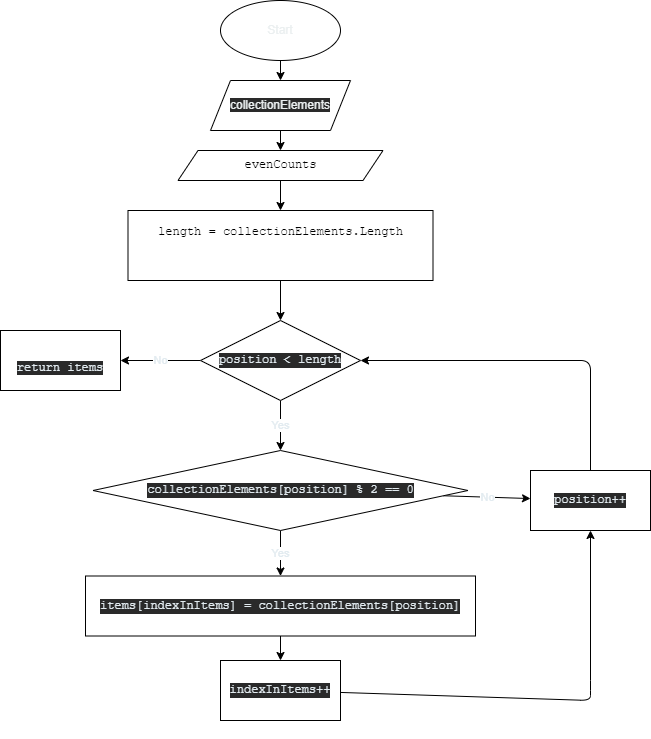

The diagram above was exported from draw.io. Its source (the exported page's mxGraphModel, read from the mxfile embedded in the PNG):
<mxGraphModel dx="1016" dy="1649" grid="1" gridSize="10" guides="1" tooltips="1" connect="1" arrows="1" fold="1" page="1" pageScale="1" pageWidth="827" pageHeight="1169" math="0" shadow="0">
  <root>
    <mxCell id="0" />
    <mxCell id="1" parent="0" />
    <mxCell id="6" value="" style="edgeStyle=none;html=1;fontColor=#EBEFF0;" parent="1" source="4" target="5" edge="1">
      <mxGeometry relative="1" as="geometry" />
    </mxCell>
    <mxCell id="4" value="Start" style="ellipse;whiteSpace=wrap;html=1;fontColor=#EBEFF0;" parent="1" vertex="1">
      <mxGeometry x="270" y="-1160" width="120" height="60" as="geometry" />
    </mxCell>
    <mxCell id="8" value="" style="edgeStyle=none;html=1;fontColor=#EBEFF0;" parent="1" source="5" target="7" edge="1">
      <mxGeometry relative="1" as="geometry" />
    </mxCell>
    <mxCell id="5" value="&#10;&#10;&lt;span style=&quot;color: rgb(235, 239, 240); font-family: helvetica; font-size: 12px; font-style: normal; font-weight: 400; letter-spacing: normal; text-align: center; text-indent: 0px; text-transform: none; word-spacing: 0px; background-color: rgb(42, 42, 42); display: inline; float: none;&quot;&gt;collectionElements&lt;/span&gt;&#10;&#10;" style="shape=parallelogram;perimeter=parallelogramPerimeter;whiteSpace=wrap;html=1;fixedSize=1;fontColor=#EBEFF0;" parent="1" vertex="1">
      <mxGeometry x="260" y="-1080" width="140" height="50" as="geometry" />
    </mxCell>
    <mxCell id="10" value="" style="edgeStyle=none;html=1;fontColor=#E2EBF0;" parent="1" source="7" target="9" edge="1">
      <mxGeometry relative="1" as="geometry" />
    </mxCell>
    <mxCell id="7" value="&#10;&#10;&lt;pre style=&quot;font-style: normal; font-weight: 400; letter-spacing: normal; text-indent: 0px; text-transform: none; word-spacing: 0px; overflow-wrap: break-word;&quot;&gt;evenCounts&lt;/pre&gt;&#10;&#10;" style="shape=parallelogram;perimeter=parallelogramPerimeter;whiteSpace=wrap;html=1;fixedSize=1;fontColor=default;" parent="1" vertex="1">
      <mxGeometry x="227.5" y="-1010" width="205" height="30" as="geometry" />
    </mxCell>
    <mxCell id="12" value="" style="edgeStyle=none;html=1;fontColor=#E2EBF0;" parent="1" source="9" target="11" edge="1">
      <mxGeometry relative="1" as="geometry" />
    </mxCell>
    <mxCell id="9" value="&lt;pre style=&quot;color: rgb(226 , 235 , 240) ; text-align: left ; overflow-wrap: break-word&quot;&gt;&lt;pre style=&quot;color: rgb(0 , 0 , 0) ; overflow-wrap: break-word&quot;&gt;length = collectionElements.Length&lt;/pre&gt;&lt;pre style=&quot;color: rgb(0 , 0 , 0) ; overflow-wrap: break-word&quot;&gt;&lt;br&gt;&lt;/pre&gt;&lt;/pre&gt;" style="whiteSpace=wrap;html=1;fontColor=#EBEFF0;" parent="1" vertex="1">
      <mxGeometry x="177.5" y="-950" width="305" height="70" as="geometry" />
    </mxCell>
    <mxCell id="14" value="No" style="edgeStyle=none;html=1;fontColor=#E2EBF0;" parent="1" source="11" target="13" edge="1">
      <mxGeometry relative="1" as="geometry" />
    </mxCell>
    <mxCell id="16" value="Yes" style="edgeStyle=none;html=1;fontColor=#E2EBF0;" parent="1" source="11" target="15" edge="1">
      <mxGeometry relative="1" as="geometry" />
    </mxCell>
    <mxCell id="11" value="&#10;&#10;&lt;pre style=&quot;color: rgb(226 , 235 , 240) ; font-size: 12px ; font-style: normal ; font-weight: 400 ; letter-spacing: normal ; text-align: left ; text-indent: 0px ; text-transform: none ; word-spacing: 0px ; background-color: rgb(42 , 42 , 42) ; overflow-wrap: break-word&quot;&gt;position &amp;lt; length&lt;/pre&gt;&#10;&#10;" style="rhombus;whiteSpace=wrap;html=1;fontColor=#EBEFF0;" parent="1" vertex="1">
      <mxGeometry x="250" y="-840" width="160" height="80" as="geometry" />
    </mxCell>
    <mxCell id="13" value="&lt;br&gt;&lt;br&gt;&lt;pre style=&quot;color: rgb(226 , 235 , 240) ; font-size: 12px ; font-style: normal ; font-weight: 400 ; letter-spacing: normal ; text-align: left ; text-indent: 0px ; text-transform: none ; word-spacing: 0px ; background-color: rgb(42 , 42 , 42) ; overflow-wrap: break-word&quot;&gt;return items&lt;/pre&gt;&lt;br&gt;" style="whiteSpace=wrap;html=1;fontColor=#EBEFF0;" parent="1" vertex="1">
      <mxGeometry x="50" y="-830" width="120" height="60" as="geometry" />
    </mxCell>
    <mxCell id="18" value="Yes" style="edgeStyle=none;html=1;fontColor=#E2EBF0;" parent="1" source="15" target="17" edge="1">
      <mxGeometry relative="1" as="geometry" />
    </mxCell>
    <mxCell id="22" value="No" style="edgeStyle=none;html=1;fontColor=#E2EBF0;" parent="1" source="15" target="21" edge="1">
      <mxGeometry relative="1" as="geometry" />
    </mxCell>
    <mxCell id="15" value="&#10;&#10;&lt;pre style=&quot;color: rgb(226 , 235 , 240) ; font-size: 12px ; font-style: normal ; font-weight: 400 ; letter-spacing: normal ; text-align: left ; text-indent: 0px ; text-transform: none ; word-spacing: 0px ; background-color: rgb(42 , 42 , 42) ; overflow-wrap: break-word&quot;&gt;collectionElements[position] % 2 == 0&lt;/pre&gt;&#10;&#10;" style="rhombus;whiteSpace=wrap;html=1;fontColor=#EBEFF0;" parent="1" vertex="1">
      <mxGeometry x="142.5" y="-710" width="375" height="80" as="geometry" />
    </mxCell>
    <mxCell id="20" value="" style="edgeStyle=none;html=1;fontColor=#E2EBF0;" parent="1" source="17" target="19" edge="1">
      <mxGeometry relative="1" as="geometry" />
    </mxCell>
    <mxCell id="17" value="&#10;&#10;&lt;pre style=&quot;color: rgb(226 , 235 , 240) ; font-size: 12px ; font-style: normal ; font-weight: 400 ; letter-spacing: normal ; text-align: left ; text-indent: 0px ; text-transform: none ; word-spacing: 0px ; background-color: rgb(42 , 42 , 42) ; overflow-wrap: break-word&quot;&gt;items[indexInItems] = collectionElements[position]&lt;/pre&gt;&#10;&#10;" style="whiteSpace=wrap;html=1;fontColor=#EBEFF0;" parent="1" vertex="1">
      <mxGeometry x="135" y="-584.5" width="390" height="60" as="geometry" />
    </mxCell>
    <mxCell id="23" style="edgeStyle=none;html=1;entryX=0.5;entryY=1;entryDx=0;entryDy=0;fontColor=#E2EBF0;" parent="1" source="19" target="21" edge="1">
      <mxGeometry relative="1" as="geometry">
        <Array as="points">
          <mxPoint x="640" y="-460" />
          <mxPoint x="640" y="-470" />
        </Array>
      </mxGeometry>
    </mxCell>
    <mxCell id="19" value="&#10;&#10;&lt;pre style=&quot;color: rgb(226 , 235 , 240) ; font-size: 12px ; font-style: normal ; font-weight: 400 ; letter-spacing: normal ; text-align: left ; text-indent: 0px ; text-transform: none ; word-spacing: 0px ; background-color: rgb(42 , 42 , 42) ; overflow-wrap: break-word&quot;&gt;indexInItems++&lt;/pre&gt;&#10;&#10;" style="whiteSpace=wrap;html=1;fontColor=#EBEFF0;" parent="1" vertex="1">
      <mxGeometry x="270" y="-500" width="120" height="60" as="geometry" />
    </mxCell>
    <mxCell id="24" style="edgeStyle=none;html=1;entryX=1;entryY=0.5;entryDx=0;entryDy=0;fontColor=#E2EBF0;" parent="1" source="21" target="11" edge="1">
      <mxGeometry relative="1" as="geometry">
        <Array as="points">
          <mxPoint x="640" y="-800" />
        </Array>
      </mxGeometry>
    </mxCell>
    <mxCell id="21" value="&#10;&#10;&lt;pre style=&quot;color: rgb(226 , 235 , 240) ; font-size: 12px ; font-style: normal ; font-weight: 400 ; letter-spacing: normal ; text-align: left ; text-indent: 0px ; text-transform: none ; word-spacing: 0px ; background-color: rgb(42 , 42 , 42) ; overflow-wrap: break-word&quot;&gt;position++&lt;/pre&gt;&#10;&#10;" style="whiteSpace=wrap;html=1;fontColor=#EBEFF0;" parent="1" vertex="1">
      <mxGeometry x="580" y="-690" width="120" height="60" as="geometry" />
    </mxCell>
  </root>
</mxGraphModel>